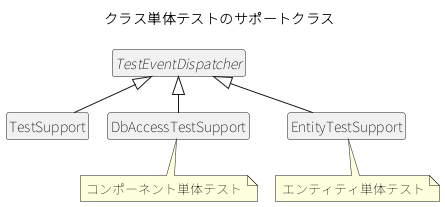

The diagram above was rendered by PlantUML. Its source (embedded in the PNG):
@startuml
!pragma layout smetana
skinparam classAttributeIconSize 0
skinparam shadowing false
skinparam defaultFontName "Noto Sans JP"
hide members
hide circle
title クラス単体テストのサポートクラス
abstract class TestEventDispatcher
class TestSupport
class DbAccessTestSupport
class EntityTestSupport
TestEventDispatcher <|-- TestSupport
TestEventDispatcher <|-- DbAccessTestSupport
TestEventDispatcher <|-- EntityTestSupport
note bottom of DbAccessTestSupport : コンポーネント単体テスト
note bottom of EntityTestSupport : エンティティ単体テスト
@enduml